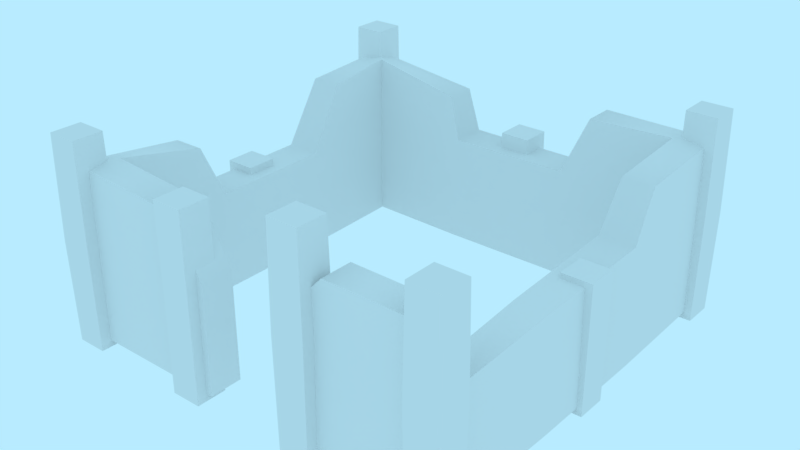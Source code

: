 # Source: building-destroyed-small.blend  (saved by Blender 2.79.0; exported with 4.5.12 LTS)
import bpy
from mathutils import Matrix  # noqa: F401  (used for matrix-valued properties, if any)

bpy.ops.wm.read_factory_settings(use_empty=True)
scene = bpy.context.scene
scene.name = 'Scene'

# ---- collections
col_collection_1 = bpy.data.collections.new('Collection 1'); scene.collection.children.link(col_collection_1)

# ---- world
world_world = bpy.data.worlds.new('World'); scene.world = world_world
world_world.color = (0.4794, 0.8327, 1.0)
world_world.use_sun_shadow = False
world_world.sun_shadow_jitter_overblur = 0.0
world_world.cycles.sampling_method = 'MANUAL'

# ---- meshes
me_building_destroyed_small = bpy.data.meshes.new('building-destroyed-small')
me_building_destroyed_small.from_pydata([(-2.0, -0.1, 2.0), (2.0, -0.1, 2.0), (-2.0, -0.1, -2.0), (2.0, -0.1, -2.0), (-2.0, 1.0, 2.0), (2.0, 1.0, 2.0), (-2.0, 1.0, -2.0), (2.0, 1.021, -2.0), (0.5, 1.0, 2.0), (-0.5, 1.0, 2.0), (0.5, -0.1, 2.0), (-0.5, -0.1, 2.0), (2.0, -0.1, 0.6667), (2.0, -0.1, -0.6667), (2.0, 1.0, 0.6667), (2.0, 1.069, -0.6667), (0.6667, -0.1, -2.0), (-0.6667, -0.1, -2.0), (0.6667, 1.0, -2.0), (-0.6667, 1.0, -2.0), (-2.0, -0.1, -0.6667), (-2.0, -0.1, 0.6667), (-2.0, 0.896, -0.6667), (-2.0, 0.896, 0.6667), (2.0, 1.6, -2.0), (2.0, 1.522, -0.9591), (0.9546, 1.6, -2.0), (-2.0, 1.591, -2.0), (-0.8148, 1.432, -2.0), (-2.0, 1.525, -1.068), (-2.0, 1.593, 2.0), (1.803, 1.516, 2.0), (0.9766, 1.516, 2.0), (-0.7634, 1.516, 2.0), (-2.0, 1.433, 0.9322), (-1.8, -0.1, 1.8), (1.8, -0.1, 1.8), (-1.8, -0.1, -1.8), (1.8, -0.1, -1.8), (-1.8, 1.0, 1.8), (1.8, 1.0, 1.8), (-1.8, 1.0, -1.8), (1.8, 1.021, -1.8), (0.5, 1.0, 1.8), (-0.5, 1.0, 1.8), (0.5, -0.1, 1.8), (-0.5, -0.1, 1.8), (1.8, -0.1, 0.6667), (1.8, -0.1, -0.6667), (1.8, 1.0, 0.6667), (1.8, 1.069, -0.6667), (0.6667, -0.1, -1.8), (-0.6667, -0.1, -1.8), (0.6667, 1.0, -1.8), (-0.6667, 1.0, -1.8), (-1.8, -0.1, -0.6667), (-1.8, -0.1, 0.6667), (-1.8, 0.896, -0.6667), (-1.8, 0.896, 0.6667), (1.8, 1.6, -1.8), (1.8, 1.522, -0.9591), (0.9546, 1.6, -1.8), (-1.8, 1.591, -1.8), (-0.8148, 1.432, -1.8), (-1.8, 1.525, -1.068), (-1.8, 1.593, 1.8), (1.803, 1.516, 1.8), (0.9766, 1.516, 1.8), (-0.7634, 1.516, 1.8), (-1.8, 1.433, 0.9322), (1.893, -0.1144, -1.898), (2.093, -0.1144, -1.898), (1.893, -0.1144, -2.098), (2.093, -0.1144, -2.098), (1.893, 1.9, -1.898), (2.093, 1.9, -1.898), (1.893, 1.9, -2.098), (2.093, 1.9, -2.098), (2.093, 0.8928, -2.098), (2.093, 0.8928, -1.898), (1.893, 0.8928, -1.898), (1.893, 0.8928, -2.098), (-2.099, -0.1144, -1.898), (-1.899, -0.1144, -1.898), (-2.099, -0.1144, -2.098), (-1.899, -0.1144, -2.098), (-2.099, 1.9, -1.898), (-1.899, 1.9, -1.898), (-2.099, 1.9, -2.098), (-1.899, 1.9, -2.098), (-1.899, 0.8928, -2.098), (-1.899, 0.8928, -1.898), (-2.099, 0.8928, -1.898), (-2.099, 0.8928, -2.098), (1.893, -0.1144, 2.12), (2.093, -0.1144, 2.12), (1.893, -0.1144, 1.92), (2.093, -0.1144, 1.92), (1.893, 1.9, 2.12), (2.093, 1.9, 2.12), (1.893, 1.9, 1.92), (2.093, 1.9, 1.92), (2.093, 0.8928, 1.92), (2.093, 0.8928, 2.12), (1.893, 0.8928, 2.12), (1.893, 0.8928, 1.92), (-2.099, -0.1144, 2.12), (-1.899, -0.1144, 2.12), (-2.099, -0.1144, 1.92), (-1.899, -0.1144, 1.92), (-2.099, 1.9, 2.12), (-1.899, 1.9, 2.12), (-2.099, 1.9, 1.92), (-1.899, 1.9, 1.92), (-1.899, 0.8928, 1.92), (-1.899, 0.8928, 2.12), (-2.099, 0.8928, 2.12), (-2.099, 0.8928, 1.92), (1.893, -0.1144, 0.12), (2.093, -0.1144, 0.12), (1.893, -0.1144, -0.08005), (2.093, -0.1144, -0.08005), (1.893, 1.084, 0.12), (2.093, 1.084, 0.12), (1.893, 1.084, -0.08005), (2.093, 1.084, -0.08005), (-2.099, -0.1144, 0.12), (-1.899, -0.1144, 0.12), (-2.099, -0.1144, -0.08005), (-1.899, -0.1144, -0.08005), (-2.099, 0.9606, 0.12), (-1.899, 0.9606, 0.12), (-2.099, 0.9606, -0.08005), (-1.899, 0.9606, -0.08005), (-0.1074, -0.1144, -1.898), (0.09264, -0.1144, -1.898), (-0.1074, -0.1144, -2.098), (0.09264, -0.1144, -2.098), (-0.1074, 1.149, -1.898), (0.09264, 1.149, -1.898), (-0.1074, 1.149, -2.098), (0.09264, 1.149, -2.098), (0.09264, 0.4872, -2.098), (0.09264, 0.4872, -1.898), (-0.1074, 0.4872, -1.898), (-0.1074, 0.4872, -2.098), (-0.7483, -0.1144, 2.12), (-0.5483, -0.1144, 2.12), (-0.7483, -0.1144, 1.92), (-0.5483, -0.1144, 1.92), (-0.7483, 1.674, 2.12), (-0.5483, 1.674, 2.12), (-0.7483, 1.674, 1.92), (-0.5483, 1.674, 1.92), (0.5764, -0.1144, 2.12), (0.7764, -0.1144, 2.12), (0.5764, -0.1144, 1.92), (0.7764, -0.1144, 1.92), (0.5764, 1.954, 2.12), (0.7764, 1.954, 2.12), (0.5764, 1.954, 1.92), (0.7764, 1.954, 1.92), (0.7771, 0.9855, 1.914), (0.7771, 0.9855, 2.114), (0.5771, 0.9855, 2.114), (0.5771, 0.9855, 1.914)], [], [(17, 2, 6, 19), (13, 3, 7, 15), (21, 0, 4, 23), (9, 4, 0, 11), (5, 8, 10, 1), (1, 12, 14, 5), (12, 13, 15, 14), (3, 16, 18, 7), (16, 17, 19, 18), (2, 20, 22, 6), (20, 21, 23, 22), (7, 18, 26, 24), (15, 7, 24, 25), (6, 22, 29, 27), (19, 6, 27, 28), (8, 5, 31, 32), (4, 9, 33, 30), (23, 4, 30, 34), (52, 54, 41, 37), (48, 50, 42, 38), (56, 58, 39, 35), (44, 46, 35, 39), (40, 36, 45, 43), (36, 40, 49, 47), (47, 49, 50, 48), (38, 42, 53, 51), (51, 53, 54, 52), (37, 41, 57, 55), (55, 57, 58, 56), (42, 59, 61, 53), (50, 60, 59, 42), (41, 62, 64, 57), (54, 63, 62, 41), (43, 67, 66, 40), (39, 65, 68, 44), (58, 69, 65, 39), (10, 8, 43, 45), (9, 11, 46, 44), (5, 14, 49, 40), (14, 15, 50, 49), (18, 19, 54, 53), (22, 23, 58, 57), (25, 24, 59, 60), (24, 26, 61, 59), (26, 18, 53, 61), (15, 25, 60, 50), (28, 27, 62, 63), (27, 29, 64, 62), (29, 22, 57, 64), (19, 28, 63, 54), (34, 30, 65, 69), (30, 33, 68, 65), (32, 31, 66, 67), (5, 40, 66), (8, 32, 67, 43), (33, 9, 44, 68), (23, 34, 69, 58), (31, 5, 66), (70, 72, 73, 71), (74, 75, 77, 76), (79, 78, 77, 75), (80, 79, 75, 74), (81, 80, 74, 76), (78, 81, 76, 77), (73, 72, 81, 78), (72, 70, 80, 81), (70, 71, 79, 80), (71, 73, 78, 79), (82, 84, 85, 83), (86, 87, 89, 88), (91, 90, 89, 87), (92, 91, 87, 86), (93, 92, 86, 88), (90, 93, 88, 89), (85, 84, 93, 90), (84, 82, 92, 93), (82, 83, 91, 92), (83, 85, 90, 91), (94, 96, 97, 95), (98, 99, 101, 100), (103, 102, 101, 99), (104, 103, 99, 98), (105, 104, 98, 100), (102, 105, 100, 101), (97, 96, 105, 102), (96, 94, 104, 105), (94, 95, 103, 104), (95, 97, 102, 103), (106, 108, 109, 107), (110, 111, 113, 112), (115, 114, 113, 111), (116, 115, 111, 110), (117, 116, 110, 112), (114, 117, 112, 113), (109, 108, 117, 114), (108, 106, 116, 117), (106, 107, 115, 116), (107, 109, 114, 115), (118, 120, 121, 119), (122, 123, 125, 124), (129, 128, 132, 133), (119, 121, 125, 123), (118, 119, 123, 122), (120, 118, 122, 124), (126, 128, 129, 127), (130, 131, 133, 132), (127, 129, 133, 131), (126, 127, 131, 130), (128, 126, 130, 132), (134, 136, 137, 135), (138, 139, 141, 140), (143, 142, 141, 139), (144, 143, 139, 138), (145, 144, 138, 140), (142, 145, 140, 141), (137, 136, 145, 142), (136, 134, 144, 145), (134, 135, 143, 144), (135, 137, 142, 143), (121, 120, 124, 125), (146, 148, 149, 147), (150, 151, 153, 152), (147, 149, 153, 151), (146, 147, 151, 150), (148, 146, 150, 152), (154, 156, 157, 155), (158, 159, 161, 160), (163, 162, 161, 159), (164, 163, 159, 158), (165, 164, 158, 160), (162, 165, 160, 161), (157, 156, 165, 162), (156, 154, 164, 165), (154, 155, 163, 164), (155, 157, 162, 163), (149, 148, 152, 153)])
me_building_destroyed_small.polygons.foreach_set('use_smooth', [1, 1, 1, 1, 1, 1, 1, 1, 1, 1, 1, 1, 1, 1, 1, 1, 1, 1, 1, 1, 1, 1, 1, 1, 1, 1, 1, 1, 1, 1, 1, 1, 1, 1, 1, 1, 1, 1, 1, 1, 1, 1, 1, 1, 1, 1, 1, 1, 1, 1, 1, 1, 1, 1, 1, 1, 1, 1, 0, 0, 0, 0, 0, 0, 0, 0, 0, 0, 0, 0, 0, 0, 0, 0, 0, 0, 0, 0, 0, 0, 0, 0, 0, 0, 0, 0, 0, 0, 0, 0, 0, 0, 0, 0, 0, 0, 0, 0, 0, 0, 0, 0, 0, 0, 0, 0, 0, 0, 0, 0, 0, 0, 0, 0, 0, 0, 0, 0, 0, 0, 0, 0, 0, 0, 0, 0, 0, 0, 0, 0, 0, 0, 0, 0, 0, 0])
_k = set([(0, 4), (1, 5), (2, 6), (3, 7), (4, 30), (5, 14), (5, 31), (6, 27), (7, 24), (8, 10), (8, 32), (9, 11), (9, 33), (14, 15), (15, 25), (18, 19), (18, 26), (19, 28), (22, 23), (22, 29), (23, 34), (24, 25), (24, 26), (27, 28), (27, 29), (30, 33), (30, 34), (31, 32), (35, 39), (36, 40), (37, 41), (38, 42), (39, 65), (40, 49), (40, 66), (41, 62), (42, 59), (43, 45), (43, 67), (44, 46), (44, 68), (49, 50), (50, 60), (53, 54), (53, 61), (54, 63), (57, 58), (57, 64), (58, 69), (59, 60), (59, 61), (62, 63), (62, 64), (65, 68), (65, 69), (66, 67)])
me_building_destroyed_small.attributes.new('sharp_edge', 'BOOLEAN', 'EDGE').data.foreach_set('value', [ (min(e.vertices), max(e.vertices)) in _k for e in me_building_destroyed_small.edges])
_uv = me_building_destroyed_small.uv_layers.new(name='UVMap')
_uv.uv.foreach_set('vector', [0.583, 0.09663, 0.8819, 0.09663, 0.8819, 0.3432, 0.583, 0.3432, -0.3136, 0.09663, -0.01473, 0.09663, -0.01473, 0.3479, -0.3136, 0.3587, 1.48, 0.09663, 1.779, 0.09663, 1.779, 0.3432, 1.48, 0.3199, 2.115, 0.3432, 1.779, 0.3432, 1.779, 0.09663, 2.115, 0.09663, -0.9114, 0.3432, -1.248, 0.3432, -1.248, 0.09663, -0.9114, 0.09663, -0.9114, 0.09663, -0.6125, 0.09663, -0.6125, 0.3432, -0.9114, 0.3432, -0.6125, 0.09663, -0.3136, 0.09663, -0.3136, 0.3587, -0.6125, 0.3432, -0.01473, 0.09663, 0.2842, 0.09663, 0.2842, 0.3432, -0.01473, 0.3479, 0.2842, 0.09663, 0.583, 0.09663, 0.583, 0.3432, 0.2842, 0.3432, 0.8819, 0.09663, 1.181, 0.09663, 1.181, 0.3199, 0.8819, 0.3432, 1.181, 0.09663, 1.48, 0.09663, 1.48, 0.3199, 1.181, 0.3199, -0.01473, 0.3479, 0.2842, 0.3432, 0.2196, 0.4777, -0.01473, 0.4777, -0.3136, 0.3587, -0.01473, 0.3479, -0.01473, 0.4777, -0.2481, 0.4602, 0.8819, 0.3432, 1.181, 0.3199, 1.091, 0.461, 0.8819, 0.4756, 0.583, 0.3432, 0.8819, 0.3432, 0.8819, 0.4756, 0.6162, 0.44, -1.248, 0.3432, -0.9114, 0.3432, -0.9556, 0.4589, -1.141, 0.4589, 1.779, 0.3432, 2.115, 0.3432, 2.056, 0.4589, 1.779, 0.4762, 1.48, 0.3199, 1.779, 0.3432, 1.779, 0.4762, 1.539, 0.4402, 0.583, 0.09663, 0.583, 0.3432, 0.8819, 0.3432, 0.8819, 0.09663, -0.3136, 0.09663, -0.3136, 0.3587, -0.01473, 0.3479, -0.01473, 0.09663, 1.48, 0.09663, 1.48, 0.3199, 1.779, 0.3432, 1.779, 0.09663, 2.115, 0.3432, 2.115, 0.09663, 1.779, 0.09663, 1.779, 0.3432, -0.9114, 0.3432, -0.9114, 0.09663, -1.248, 0.09663, -1.248, 0.3432, -0.9114, 0.09663, -0.9114, 0.3432, -0.6125, 0.3432, -0.6125, 0.09663, -0.6125, 0.09663, -0.6125, 0.3432, -0.3136, 0.3587, -0.3136, 0.09663, -0.01473, 0.09663, -0.01473, 0.3479, 0.2842, 0.3432, 0.2842, 0.09663, 0.2842, 0.09663, 0.2842, 0.3432, 0.583, 0.3432, 0.583, 0.09663, 0.8819, 0.09663, 0.8819, 0.3432, 1.181, 0.3199, 1.181, 0.09663, 1.181, 0.09663, 1.181, 0.3199, 1.48, 0.3199, 1.48, 0.09663, -0.01473, 0.3479, -0.01473, 0.4777, 0.2196, 0.4777, 0.2842, 0.3432, -0.3136, 0.3587, -0.2481, 0.4602, -0.01473, 0.4777, -0.01473, 0.3479, 0.8819, 0.3432, 0.8819, 0.4756, 1.091, 0.461, 1.181, 0.3199, 0.583, 0.3432, 0.6162, 0.44, 0.8819, 0.4756, 0.8819, 0.3432, -1.248, 0.3432, -1.141, 0.4589, -0.9556, 0.4589, -0.9114, 0.3432, 1.779, 0.3432, 1.779, 0.4762, 2.056, 0.4589, 2.115, 0.3432, 1.48, 0.3199, 1.539, 0.4402, 1.779, 0.4762, 1.779, 0.3432, -1.248, 0.07802, -1.248, 0.3246, -1.248, 0.3432, -1.248, 0.09663, 2.115, 0.3246, 2.115, 0.07803, 2.115, 0.09663, 2.115, 0.3432, -0.9114, 0.3246, -0.6125, 0.3246, -0.6125, 0.3432, -0.9114, 0.3432, -0.6125, 0.3246, -0.3136, 0.3401, -0.3136, 0.3587, -0.6125, 0.3432, 0.2842, 0.3246, 0.583, 0.3246, 0.583, 0.3432, 0.2842, 0.3432, 1.181, 0.3013, 1.48, 0.3013, 1.48, 0.3199, 1.181, 0.3199, -0.2481, 0.4416, -0.01473, 0.4591, -0.01473, 0.4777, -0.2481, 0.4602, -0.01473, 0.4591, 0.2196, 0.4591, 0.2196, 0.4777, -0.01473, 0.4777, 0.2196, 0.4591, 0.2842, 0.3246, 0.2842, 0.3432, 0.2196, 0.4777, -0.3136, 0.3401, -0.2481, 0.4416, -0.2481, 0.4602, -0.3136, 0.3587, 0.6162, 0.4214, 0.8819, 0.457, 0.8819, 0.4756, 0.6162, 0.44, 0.8819, 0.457, 1.091, 0.4424, 1.091, 0.461, 0.8819, 0.4756, 1.091, 0.4424, 1.181, 0.3013, 1.181, 0.3199, 1.091, 0.461, 0.583, 0.3246, 0.6162, 0.4214, 0.6162, 0.44, 0.583, 0.3432, 1.539, 0.4216, 1.779, 0.4575, 1.779, 0.4762, 1.539, 0.4402, 1.779, 0.4575, 2.056, 0.4403, 2.056, 0.4589, 1.779, 0.4762, -1.141, 0.4403, -0.9556, 0.4403, -0.9556, 0.4589, -1.141, 0.4589, -0.9114, 0.3246, -0.9114, 0.3432, -0.9556, 0.4589, -1.248, 0.3246, -1.141, 0.4403, -1.141, 0.4589, -1.248, 0.3432, 2.056, 0.4403, 2.115, 0.3246, 2.115, 0.3432, 2.056, 0.4589, 1.48, 0.3013, 1.539, 0.4216, 1.539, 0.4402, 1.48, 0.3199, -0.9556, 0.4403, -0.9114, 0.3246, -0.9556, 0.4589, 0.7134, 0.4087, 0.6709, 0.4087, 0.6709, 0.3661, 0.7134, 0.3661, 0.7995, 0.3227, 0.7569, 0.3227, 0.7569, 0.2801, 0.7995, 0.2801, 0.6279, 0.6234, 0.5853, 0.6234, 0.5853, 0.4092, 0.6279, 0.4092, 0.6704, 0.6234, 0.6279, 0.6234, 0.6279, 0.4092, 0.6704, 0.4092, 0.5428, 0.6234, 0.5002, 0.6234, 0.5002, 0.4092, 0.5428, 0.4092, 0.5853, 0.6234, 0.5428, 0.6234, 0.5428, 0.4092, 0.5853, 0.4092, 0.5853, 0.8377, 0.5428, 0.8377, 0.5428, 0.6234, 0.5853, 0.6234, 0.5428, 0.8377, 0.5002, 0.8377, 0.5002, 0.6234, 0.5428, 0.6234, 0.6704, 0.8377, 0.6279, 0.8377, 0.6279, 0.6234, 0.6704, 0.6234, 0.6279, 0.8377, 0.5853, 0.8377, 0.5853, 0.6234, 0.6279, 0.6234, 0.7134, 0.3227, 0.6709, 0.3227, 0.6709, 0.2801, 0.7134, 0.2801, 0.7565, 0.2367, 0.7139, 0.2367, 0.7139, 0.1941, 0.7565, 0.1941, 0.2866, 0.6234, 0.244, 0.6234, 0.244, 0.4092, 0.2866, 0.4092, 0.3291, 0.6234, 0.2866, 0.6234, 0.2866, 0.4092, 0.3291, 0.4092, 0.2015, 0.6234, 0.1589, 0.6234, 0.1589, 0.4092, 0.2015, 0.4092, 0.244, 0.6234, 0.2015, 0.6234, 0.2015, 0.4092, 0.244, 0.4092, 0.244, 0.8377, 0.2014, 0.8377, 0.2015, 0.6234, 0.244, 0.6234, 0.2014, 0.8377, 0.1589, 0.8377, 0.1589, 0.6234, 0.2015, 0.6234, 0.3291, 0.8377, 0.2866, 0.8377, 0.2866, 0.6234, 0.3291, 0.6234, 0.2866, 0.8377, 0.244, 0.8377, 0.244, 0.6234, 0.2866, 0.6234, 0.7565, 0.3657, 0.7139, 0.3657, 0.7139, 0.3231, 0.7565, 0.3231, 0.7995, 0.2797, 0.7569, 0.2797, 0.7569, 0.2371, 0.7995, 0.2371, 0.7986, 0.6234, 0.756, 0.6234, 0.756, 0.4092, 0.7986, 0.4092, 0.8411, 0.6234, 0.7986, 0.6234, 0.7986, 0.4092, 0.8411, 0.4092, 0.7134, 0.6234, 0.6709, 0.6234, 0.6709, 0.4092, 0.7134, 0.4092, 0.756, 0.6234, 0.7134, 0.6234, 0.7134, 0.4092, 0.756, 0.4092, 0.756, 0.8377, 0.7134, 0.8377, 0.7134, 0.6234, 0.756, 0.6234, 0.7134, 0.8377, 0.6709, 0.8377, 0.6709, 0.6234, 0.7134, 0.6234, 0.8411, 0.8377, 0.7986, 0.8377, 0.7986, 0.6234, 0.8411, 0.6234, 0.7986, 0.8377, 0.756, 0.8377, 0.756, 0.6234, 0.7986, 0.6234, 0.7565, 0.4087, 0.7139, 0.4087, 0.7139, 0.3661, 0.7565, 0.3661, 0.6709, 0.3657, 0.6709, 0.3231, 0.7134, 0.3231, 0.7134, 0.3657, 0.4572, 0.6234, 0.4147, 0.6234, 0.4147, 0.4092, 0.4572, 0.4092, 0.4998, 0.6234, 0.4572, 0.6234, 0.4572, 0.4092, 0.4998, 0.4092, 0.3721, 0.6234, 0.3296, 0.6234, 0.3296, 0.4092, 0.3721, 0.4092, 0.4147, 0.6234, 0.3721, 0.6234, 0.3721, 0.4092, 0.4147, 0.4092, 0.4147, 0.8377, 0.3721, 0.8377, 0.3721, 0.6234, 0.4147, 0.6234, 0.3721, 0.8377, 0.3296, 0.8377, 0.3296, 0.6234, 0.3721, 0.6234, 0.4998, 0.8377, 0.4572, 0.8377, 0.4572, 0.6234, 0.4998, 0.6234, 0.4572, 0.8377, 0.4147, 0.8377, 0.4147, 0.6234, 0.4572, 0.6234, 0.7995, 0.2367, 0.7569, 0.2367, 0.7569, 0.1941, 0.7995, 0.1941, 0.7134, 0.2797, 0.6709, 0.2797, 0.6709, 0.2371, 0.7134, 0.2371, 0.5853, 0.4087, 0.5428, 0.4087, 0.5428, 0.18, 0.5853, 0.18, 0.4572, 0.4087, 0.4147, 0.4087, 0.4147, 0.1538, 0.4572, 0.1538, 0.4998, 0.4087, 0.4572, 0.4087, 0.4572, 0.1538, 0.4998, 0.1538, 0.3721, 0.4087, 0.3296, 0.4087, 0.3296, 0.1538, 0.3721, 0.1538, 0.7565, 0.3227, 0.7139, 0.3227, 0.7139, 0.2801, 0.7565, 0.2801, 0.7995, 0.4087, 0.7569, 0.4087, 0.7569, 0.3661, 0.7995, 0.3661, 0.6279, 0.4087, 0.5853, 0.4087, 0.5853, 0.18, 0.6279, 0.18, 0.6704, 0.4087, 0.6279, 0.4087, 0.6279, 0.18, 0.6704, 0.18, 0.5428, 0.4087, 0.5002, 0.4087, 0.5002, 0.18, 0.5428, 0.18, 0.7134, 0.2367, 0.6709, 0.2367, 0.6709, 0.1941, 0.7134, 0.1941, 0.7995, 0.3657, 0.7569, 0.3657, 0.7569, 0.3231, 0.7995, 0.3231, 0.2866, 0.2807, 0.244, 0.2807, 0.244, 0.1399, 0.2866, 0.1399, 0.3291, 0.2807, 0.2866, 0.2807, 0.2866, 0.1399, 0.3291, 0.1399, 0.2014, 0.2807, 0.1589, 0.2807, 0.1589, 0.1399, 0.2014, 0.1399, 0.244, 0.2807, 0.2014, 0.2807, 0.2014, 0.1399, 0.244, 0.1399, 0.244, 0.4087, 0.2014, 0.4087, 0.2014, 0.2807, 0.244, 0.2807, 0.2014, 0.4087, 0.1589, 0.4087, 0.1589, 0.2807, 0.2014, 0.2807, 0.3291, 0.4087, 0.2866, 0.4087, 0.2866, 0.2807, 0.3291, 0.2807, 0.2866, 0.4087, 0.244, 0.4087, 0.244, 0.2807, 0.2866, 0.2807, 0.4147, 0.4087, 0.3721, 0.4087, 0.3721, 0.1538, 0.4147, 0.1538, 0.7565, 0.3657, 0.7139, 0.3657, 0.7139, 0.3231, 0.7565, 0.3231, 0.7995, 0.2797, 0.7569, 0.2797, 0.7569, 0.2371, 0.7995, 0.2371, 0.7986, 0.8377, 0.756, 0.8377, 0.756, 0.4092, 0.7986, 0.4092, 0.8411, 0.8377, 0.7986, 0.8377, 0.7986, 0.4092, 0.8411, 0.4092, 0.7134, 0.8377, 0.6709, 0.8377, 0.6709, 0.4092, 0.7134, 0.4092, 0.7565, 0.3657, 0.7139, 0.3657, 0.7139, 0.3231, 0.7565, 0.3231, 0.7995, 0.2797, 0.7569, 0.2797, 0.7569, 0.2371, 0.7995, 0.2371, 0.7986, 0.6234, 0.756, 0.6234, 0.756, 0.4092, 0.7986, 0.4092, 0.8411, 0.6234, 0.7986, 0.6234, 0.7986, 0.4092, 0.8411, 0.4092, 0.7134, 0.6234, 0.6709, 0.6234, 0.6709, 0.4092, 0.7134, 0.4092, 0.756, 0.6234, 0.7134, 0.6234, 0.7134, 0.4092, 0.756, 0.4092, 0.756, 0.8377, 0.7134, 0.8377, 0.7134, 0.6234, 0.756, 0.6234, 0.7134, 0.8377, 0.6709, 0.8377, 0.6709, 0.6234, 0.7134, 0.6234, 0.8411, 0.8377, 0.7986, 0.8377, 0.7986, 0.6234, 0.8411, 0.6234, 0.7986, 0.8377, 0.756, 0.8377, 0.756, 0.6234, 0.7986, 0.6234, 0.756, 0.8377, 0.7134, 0.8377, 0.7134, 0.4092, 0.756, 0.4092])
me_building_destroyed_small.use_remesh_preserve_volume = False
me_building_destroyed_small.use_remesh_preserve_attributes = False
me_building_destroyed_small.use_mirror_vertex_groups = False
me_building_destroyed_small.update()

# ---- objects
ob_building_destroyed_small = bpy.data.objects.new('building-destroyed-small', me_building_destroyed_small)

# ---- transforms, parenting, visibility, modifiers, constraints
ob_building_destroyed_small.location = (0.0, 0.0, 0.0)
ob_building_destroyed_small.rotation_euler = (1.571, -0.0, 0.0)
ob_building_destroyed_small.lineart.crease_threshold = 0.0
_m = ob_building_destroyed_small.modifiers.new('Displace', 'DISPLACE')
_m.strength = 0.2
_m = ob_building_destroyed_small.modifiers.new('EdgeSplit', 'EDGE_SPLIT')
_m.use_edge_angle = False

# ---- collection membership
col_collection_1.objects.link(ob_building_destroyed_small)

# ---- scene / render settings (as saved in the file)
scene.frame_start = 0; scene.frame_end = 250; scene.frame_set(0)
scene.render.engine = 'BLENDER_EEVEE_NEXT'
scene.render.resolution_percentage = 50
scene.render.fps = 30
scene.render.dither_intensity = 0.0
scene.cycles.use_denoising = False
scene.cycles.samples = 128
scene.cycles.sampling_pattern = 'TABULATED_SOBOL'
scene.cycles.use_adaptive_sampling = False
scene.cycles.use_light_tree = False
scene.cycles.blur_glossy = 0.0
scene.cycles.sample_clamp_indirect = 0.0
scene.view_settings.view_transform = 'Standard'
bpy.context.view_layer.update()

# ---- added for rendering (the .blend has no active camera): camera
cam_auto = bpy.data.cameras.new('AutoCamera')
cam_auto.lens = 50.0
cam_auto.sensor_width = 36.0
cam_auto.clip_end = 1000.0
ob_auto_camera = bpy.data.objects.new('AutoCamera', cam_auto)
scene.collection.objects.link(ob_auto_camera)
ob_auto_camera.location = (5.90394, -7.1095, 5.63776)
ob_auto_camera.rotation_euler = (1.09748, -7.21219e-08, 0.694738)
scene.camera = ob_auto_camera
bpy.context.view_layer.update()
